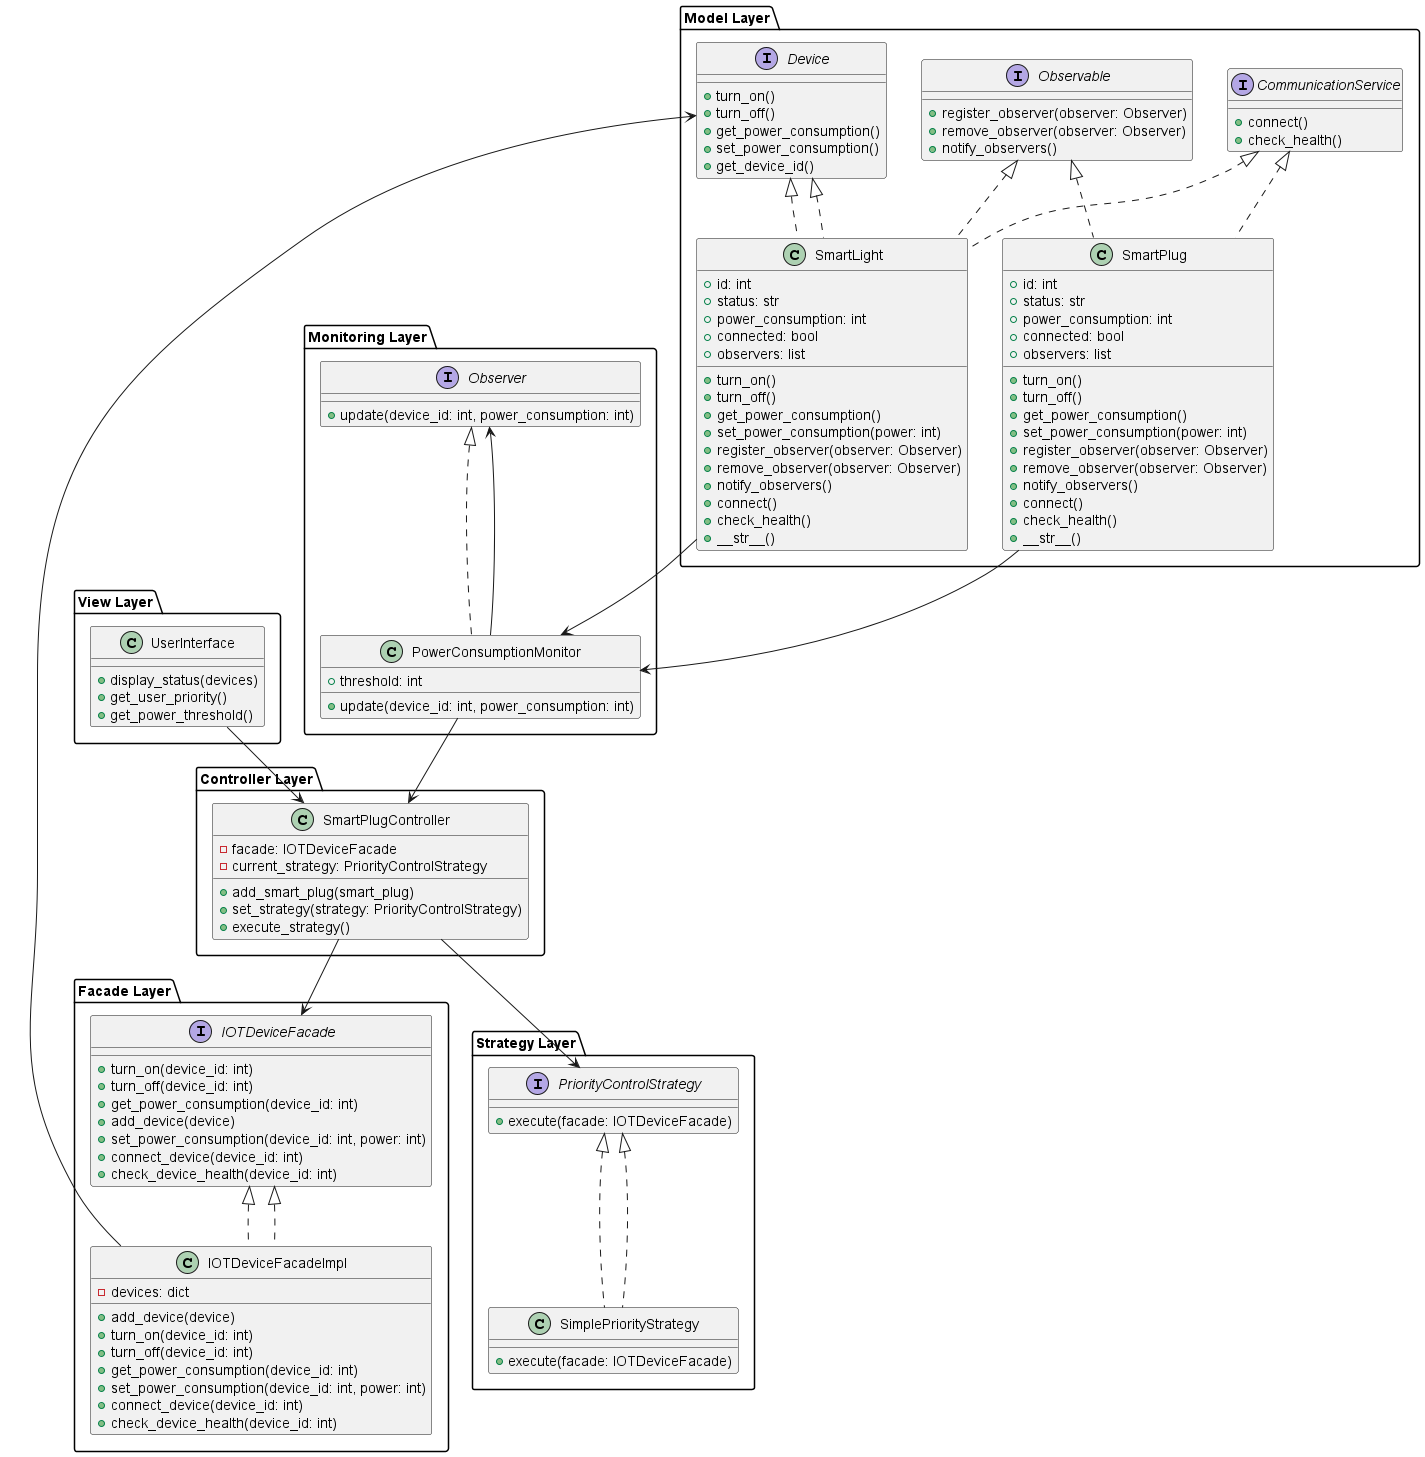

The diagram above was rendered by PlantUML. Its source (embedded in the PNG):
@startuml
package "Model Layer" {
    class SmartPlug {
        +id: int
        +status: str
        +power_consumption: int
        +connected: bool
        +observers: list
        +turn_on()
        +turn_off()
        +get_power_consumption()
        +set_power_consumption(power: int)
        +register_observer(observer: Observer)
        +remove_observer(observer: Observer)
        +notify_observers()
        +connect()
        +check_health()
        +__str__()
    }

    class SmartLight {
        +id: int
        +status: str
        +power_consumption: int
        +connected: bool
        +observers: list
        +turn_on()
        +turn_off()
        +get_power_consumption()
        +set_power_consumption(power: int)
        +register_observer(observer: Observer)
        +remove_observer(observer: Observer)
        +notify_observers()
        +connect()
        +check_health()
        +__str__()
    }

    interface Observable {
        +register_observer(observer: Observer)
        +remove_observer(observer: Observer)
        +notify_observers()
    }
    interface Device {
        +turn_on()
        +turn_off()
        +get_power_consumption()
        +set_power_consumption()
        +get_device_id()
    }


    interface CommunicationService {
        +connect()
        +check_health()
    }
}

package "Facade Layer" {
    interface IOTDeviceFacade {
        +turn_on(device_id: int)
        +turn_off(device_id: int)
        +get_power_consumption(device_id: int)
        +add_device(device)
        +set_power_consumption(device_id: int, power: int)
        +connect_device(device_id: int)
        +check_device_health(device_id: int)
    }

    class IOTDeviceFacadeImpl implements IOTDeviceFacade {
        -devices: dict
        +add_device(device)
        +turn_on(device_id: int)
        +turn_off(device_id: int)
        +get_power_consumption(device_id: int)
        +set_power_consumption(device_id: int, power: int)
        +connect_device(device_id: int)
        +check_device_health(device_id: int)
    }
}

package "Controller Layer" {
    class SmartPlugController {
        -facade: IOTDeviceFacade
        -current_strategy: PriorityControlStrategy
        +add_smart_plug(smart_plug)
        +set_strategy(strategy: PriorityControlStrategy)
        +execute_strategy()
    }
}

package "Strategy Layer" {
    interface PriorityControlStrategy {
        +execute(facade: IOTDeviceFacade)
    }

    class SimplePriorityStrategy implements PriorityControlStrategy {
        +execute(facade: IOTDeviceFacade)
    }
}

package "Monitoring Layer" {
    interface Observer {
        +update(device_id: int, power_consumption: int)
    }

    class PowerConsumptionMonitor implements Observer {
        +threshold: int
        +update(device_id: int, power_consumption: int)
    }
}

package "View Layer" {
    class UserInterface {
        +display_status(devices)
        +get_user_priority()
        +get_power_threshold()
    }
}

Observable <|.. SmartPlug
Observable <|.. SmartLight
Device <|.. SmartLight
Device <|.. SmartLight
CommunicationService <|.. SmartPlug
CommunicationService <|.. SmartLight
IOTDeviceFacade <|.. IOTDeviceFacadeImpl
SmartPlugController --> IOTDeviceFacade
SmartPlugController --> PriorityControlStrategy
PriorityControlStrategy <|.. SimplePriorityStrategy
PowerConsumptionMonitor --> Observer
PowerConsumptionMonitor --> SmartPlugController
UserInterface --> SmartPlugController
SmartPlug --> PowerConsumptionMonitor
SmartLight --> PowerConsumptionMonitor
IOTDeviceFacadeImpl --> Device
@enduml